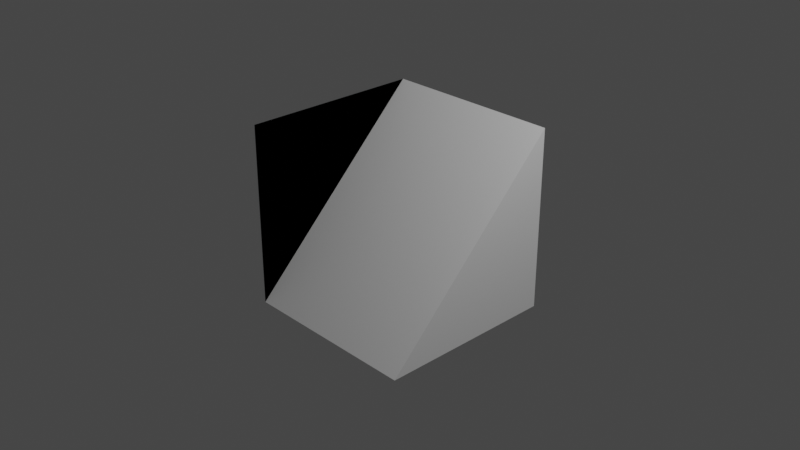 # Source: Edit_mode_Vertices_Edges_and_Faces.blend  (saved by Blender 2.92.15; exported with 4.5.12 LTS)
import bpy
from mathutils import Matrix  # noqa: F401  (used for matrix-valued properties, if any)

bpy.ops.wm.read_factory_settings(use_empty=True)
scene = bpy.context.scene
scene.name = 'Scene'

# ---- collections
col_collection = bpy.data.collections.new('Collection'); scene.collection.children.link(col_collection)

# ---- materials (node trees are filled in below, after node groups)
mat_material = bpy.data.materials.new('Material')
mat_material.alpha_threshold = 0.0
mat_material.use_transparent_shadow = False
mat_material.line_color = (0.0, 0.0, 0.0, 1.0)

# ---- material node trees
mat_material.use_nodes = True; mat_material.node_tree.nodes.clear()
_N = mat_material.node_tree.nodes; _L = mat_material.node_tree.links
n0 = _N.new('ShaderNodeOutputMaterial'); n0.name = 'Material Output'; n0.location = (300, 300)
n1 = _N.new('ShaderNodeBsdfPrincipled'); n1.name = 'Principled BSDF'; n1.location = (10, 300)
n1.distribution = 'GGX'
n1.subsurface_method = 'BURLEY'
n1.inputs[2].default_value = 0.4
n1.inputs[3].default_value = 1.45
n1.inputs[27].default_value = (0.0, 0.0, 0.0, 1.0)
n1.inputs[28].default_value = 1.0
_L.new(n1.outputs[0], n0.inputs[0])
n0.is_active_output = True

# ---- world
world_world = bpy.data.worlds.new('World'); scene.world = world_world
world_world.use_nodes = True; world_world.node_tree.nodes.clear()
_N = world_world.node_tree.nodes; _L = world_world.node_tree.links
n0 = _N.new('ShaderNodeOutputWorld'); n0.name = 'World Output'; n0.location = (300, 300)
n1 = _N.new('ShaderNodeBackground'); n1.name = 'Background'; n1.location = (10, 300)
n1.inputs[0].default_value = (0.05088, 0.05088, 0.05088, 1.0)
_L.new(n1.outputs[0], n0.inputs[0])
n0.is_active_output = True
world_world.color = (0.05088, 0.05088, 0.05088)
world_world.use_sun_shadow = False
world_world.sun_shadow_jitter_overblur = 0.0

# ---- cameras
cam_camera = bpy.data.cameras.new('Camera')
cam_camera.clip_end = 100.0
cam_camera.ortho_scale = 7.314

# ---- lights
light_light = bpy.data.lights.new('Light', 'POINT')
light_light.transmission_factor = 0.0
light_light.energy = 1000.0
light_light.shadow_soft_size = 0.1
light_light.shadow_maximum_resolution = 0.006
light_light.use_absolute_resolution = True

# ---- meshes
me_cube = bpy.data.meshes.new('Cube')
me_cube.from_pydata([(1.0, 1.0, 1.0), (1.0, 1.0, -1.0), (1.0, -1.0, -1.0), (-1.0, 1.0, 1.0), (-1.0, 1.0, -1.0), (-1.0, -1.0, 1.0), (-1.0, -1.0, -1.0)], [], [(4, 1, 2, 6), (4, 3, 0, 1), (5, 3, 4, 6), (3, 5, 6, 2), (0, 3, 2, 1)])
_uv = me_cube.uv_layers.new(name='UVMap')
_uv.uv.foreach_set('vector', [0.125, 0.5, 0.375, 0.5, 0.375, 0.75, 0.125, 0.75, 0.375, 0.25, 0.625, 0.25, 0.625, 0.5, 0.375, 0.5, 0.0, 0.0, 0.625, 0.25, 0.125, 0.5, 0.125, 0.75, 0.625, 0.25, 0.0, 0.0, 0.125, 0.75, 0.375, 0.75, 0.625, 0.5, 0.625, 0.25, 0.375, 0.75, 0.375, 0.5])
me_cube.materials.append(mat_material)
me_cube.use_remesh_preserve_volume = False
me_cube.use_remesh_preserve_attributes = False
me_cube.use_mirror_vertex_groups = False
me_cube.update()

# ---- objects
ob_cube = bpy.data.objects.new('Cube', me_cube)
ob_light = bpy.data.objects.new('Light', light_light)
ob_camera = bpy.data.objects.new('Camera', cam_camera)

# ---- transforms, parenting, visibility, modifiers, constraints
ob_cube.location = (0.0, 0.0, 0.0)
ob_cube.lock_rotations_4d = False
ob_cube.empty_display_type = 'ARROWS'
ob_cube.lineart.crease_threshold = 0.0
ob_light.location = (4.076, 1.005, 5.904)
ob_light.rotation_euler = (0.6503, 0.05522, 1.866)
ob_light.lock_rotations_4d = False
ob_light.empty_display_type = 'ARROWS'
ob_light.color = (0.0, 0.0, 0.0, 0.0)
ob_light.lineart.crease_threshold = 0.0
ob_camera.location = (7.359, -6.926, 4.958)
ob_camera.rotation_euler = (1.109, 0.0, 0.8149)
ob_camera.lock_rotations_4d = False
ob_camera.empty_display_type = 'ARROWS'
ob_camera.color = (0.0, 0.0, 0.0, 0.0)
ob_camera.display_type = 'WIRE'
ob_camera.lineart.crease_threshold = 0.0

# ---- collection membership
col_collection.objects.link(ob_cube)
col_collection.objects.link(ob_light)
col_collection.objects.link(ob_camera)

# ---- scene / render settings (as saved in the file)
scene.camera = ob_camera
scene.frame_start = 1; scene.frame_end = 250; scene.frame_set(1)
scene.render.engine = 'BLENDER_EEVEE_NEXT'
scene.cycles.use_denoising = False
scene.cycles.samples = 128
scene.cycles.sampling_pattern = 'TABULATED_SOBOL'
scene.cycles.use_adaptive_sampling = False
scene.cycles.use_light_tree = False
scene.view_settings.view_transform = 'Filmic'
bpy.context.view_layer.update()
